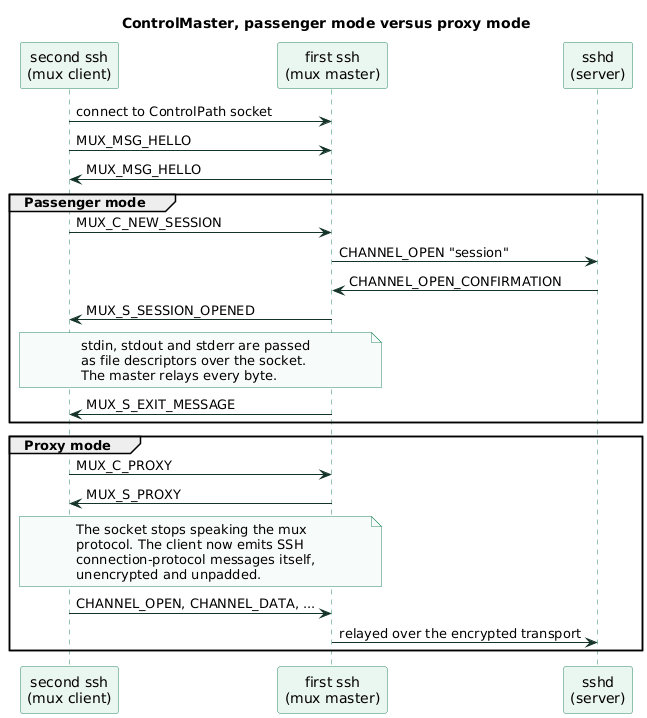

The diagram above was rendered by PlantUML. Its source (embedded in the PNG):
@startuml
title ControlMaster, passenger mode versus proxy mode
skinparam shadowing false
skinparam sequence {
  ParticipantBackgroundColor #EAF6F0
  ParticipantBorderColor #2E8B67
  LifeLineBorderColor #2E8B67
  ArrowColor #14342A
}
skinparam note {
  BackgroundColor #F7FBF9
  BorderColor #2E8B67
}

participant "second ssh\n(mux client)" as C
participant "first ssh\n(mux master)" as M
participant "sshd\n(server)" as S

C -> M : connect to ControlPath socket
C -> M : MUX_MSG_HELLO
M -> C : MUX_MSG_HELLO

group Passenger mode
  C -> M : MUX_C_NEW_SESSION
  M -> S : CHANNEL_OPEN "session"
  S -> M : CHANNEL_OPEN_CONFIRMATION
  M -> C : MUX_S_SESSION_OPENED
  note over C, M
    stdin, stdout and stderr are passed
    as file descriptors over the socket.
    The master relays every byte.
  end note
  M -> C : MUX_S_EXIT_MESSAGE
end

group Proxy mode
  C -> M : MUX_C_PROXY
  M -> C : MUX_S_PROXY
  note over C, M
    The socket stops speaking the mux
    protocol. The client now emits SSH
    connection-protocol messages itself,
    unencrypted and unpadded.
  end note
  C -> M : CHANNEL_OPEN, CHANNEL_DATA, ...
  M -> S : relayed over the encrypted transport
end
@enduml